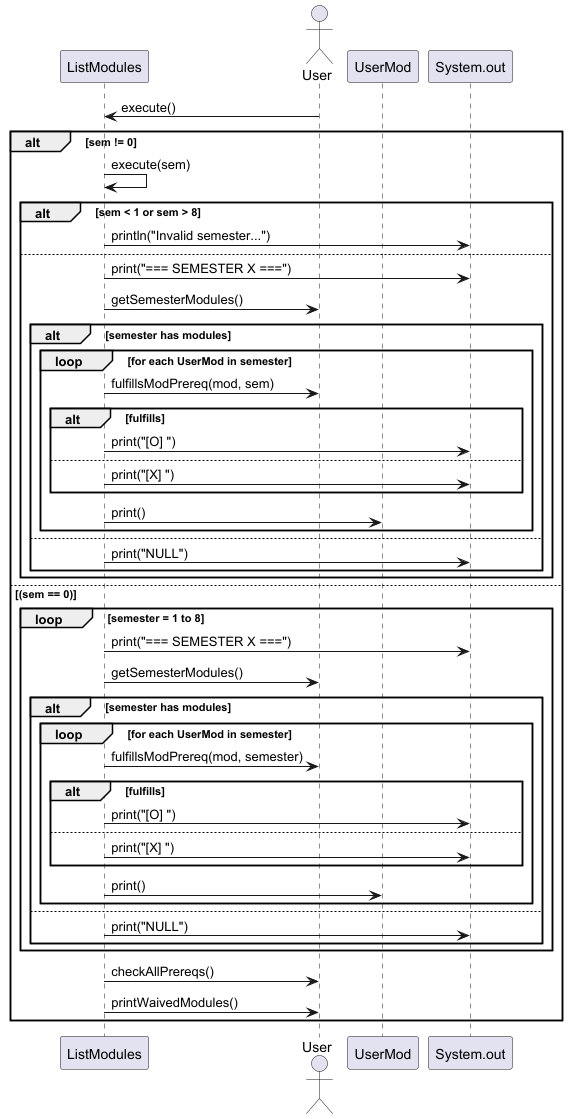

The diagram above was rendered by PlantUML. Its source (embedded in the PNG):
@startuml
actor User
participant "ListModules" as ListModules
participant "User"
participant "UserMod"
participant "System.out" as Console

User -> ListModules : execute()

alt sem != 0
    ListModules -> ListModules : execute(sem)

    alt sem < 1 or sem > 8
        ListModules -> Console : println("Invalid semester...")
    else
        ListModules -> Console : print("=== SEMESTER X ===")
        ListModules -> User : getSemesterModules()
        alt semester has modules
            loop for each UserMod in semester
                ListModules -> User : fulfillsModPrereq(mod, sem)
                alt fulfills
                    ListModules -> Console : print("[O] ")
                else
                    ListModules -> Console : print("[X] ")
                end
                ListModules -> UserMod : print()
            end
        else
            ListModules -> Console : print("NULL")
        end
    end

else (sem == 0)
    loop semester = 1 to 8
        ListModules -> Console : print("=== SEMESTER X ===")
        ListModules -> User : getSemesterModules()
        alt semester has modules
            loop for each UserMod in semester
                ListModules -> User : fulfillsModPrereq(mod, semester)
                alt fulfills
                    ListModules -> Console : print("[O] ")
                else
                    ListModules -> Console : print("[X] ")
                end
                ListModules -> UserMod : print()
            end
        else
            ListModules -> Console : print("NULL")
        end
    end

    ListModules -> User : checkAllPrereqs()
    ListModules -> User : printWaivedModules()
end

@enduml